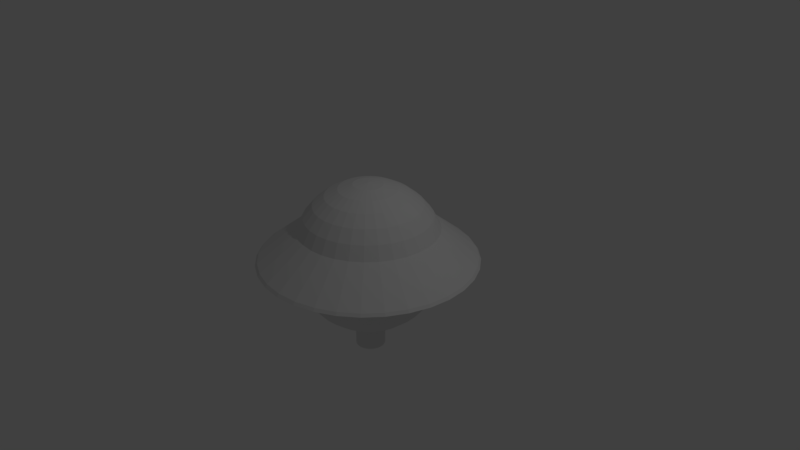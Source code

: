 # Source: facedifaceface.blend  (saved by Blender 2.78.0; exported with 4.5.12 LTS)
import bpy
from mathutils import Matrix  # noqa: F401  (used for matrix-valued properties, if any)

bpy.ops.wm.read_factory_settings(use_empty=True)
scene = bpy.context.scene
scene.name = 'Scene'

# ---- collections
col_collection_1 = bpy.data.collections.new('Collection 1'); scene.collection.children.link(col_collection_1)

# ---- world
world_world = bpy.data.worlds.new('World'); scene.world = world_world
world_world.color = (0.05088, 0.05088, 0.05088)
world_world.use_sun_shadow = False
world_world.sun_shadow_jitter_overblur = 0.0
world_world.cycles.sampling_method = 'MANUAL'

# ---- cameras
cam_camera = bpy.data.cameras.new('Camera')
cam_camera.clip_end = 100.0
cam_camera.lens = 35.0
cam_camera.sensor_width = 32.0
cam_camera.sensor_height = 18.0
cam_camera.ortho_scale = 7.314
cam_camera.dof.focus_distance = 0.0
cam_camera.dof.aperture_fstop = 128.0

# ---- lights
light_lamp = bpy.data.lights.new('Lamp', 'POINT')
light_lamp.transmission_factor = 0.0
light_lamp.cutoff_distance = 30.0
light_lamp.energy = 100.0
light_lamp.shadow_buffer_clip_start = 1.001
light_lamp.shadow_soft_size = 0.1
light_lamp.shadow_maximum_resolution = 0.006
light_lamp.use_absolute_resolution = True

# ---- meshes
me_sphere = bpy.data.meshes.new('Sphere')
me_sphere.from_pydata([(0.03806, 0.1913, 0.9808), (0.07466, 0.3753, 0.9239), (0.1084, 0.5449, 0.8315), (0.1379, 0.6935, 0.7071), (0.1622, 0.8155, 0.5556), (0.1802, 0.9061, 0.3827), (0.2755, 1.379, -0.006171), (0.281, 1.406, -0.04359), (0.1908, 0.9538, -0.07126), (0.1802, 0.9061, -0.3827), (0.1622, 0.8155, -0.5556), (0.1379, 0.6935, -0.7071), (0.1084, 0.5449, -0.8315), (0.03934, 0.2006, -0.9239), (0.03806, 0.1913, -1.336), (0.07466, 0.1802, 0.9808), (0.1464, 0.3536, 0.9239), (0.2126, 0.5133, 0.8315), (0.2706, 0.6533, 0.7071), (0.3182, 0.7682, 0.5556), (0.3536, 0.8536, 0.3827), (0.5418, 1.298, -0.006171), (0.5524, 1.323, -0.04359), (0.3748, 0.898, -0.07126), (0.3536, 0.8536, -0.3827), (0.3182, 0.7682, -0.5556), (0.2706, 0.6533, -0.7071), (0.2126, 0.5133, -0.8315), (0.07665, 0.1893, -0.9239), (0.07466, 0.1802, -1.336), (0.1084, 0.1622, 0.9808), (0.2126, 0.3182, 0.9239), (0.3087, 0.4619, 0.8315), (0.3928, 0.5879, 0.7071), (0.4619, 0.6913, 0.5556), (0.5133, 0.7682, 0.3827), (0.7871, 1.167, -0.006171), (0.8025, 1.19, -0.04359), (0.5443, 0.8074, -0.07126), (0.571, 0.8704, -0.4116), (0.5196, 0.7935, -0.5844), (0.3928, 0.5879, -0.7071), (0.3087, 0.4619, -0.8315), (0.111, 0.1709, -0.9239), (0.1084, 0.1622, -1.336), (0.1379, 0.1379, 0.9808), (0.2706, 0.2706, 0.9239), (0.3928, 0.3928, 0.8315), (0.5, 0.5, 0.7071), (0.5879, 0.5879, 0.5556), (0.6533, 0.6533, 0.3827), (1.002, 0.9902, -0.006171), (1.022, 1.01, -0.04359), (0.6929, 0.6854, -0.07126), (0.6533, 0.6533, -0.3827), (0.5879, 0.5879, -0.5556), (0.5, 0.5, -0.7071), (0.3928, 0.3928, -0.8315), (0.1412, 0.1462, -0.9239), (0.1379, 0.1379, -1.336), (0.1622, 0.1084, 0.9808), (0.3182, 0.2126, 0.9239), (0.4619, 0.3087, 0.8315), (0.5879, 0.3928, 0.7071), (0.6913, 0.4619, 0.5556), (0.7682, 0.5133, 0.3827), (1.179, 0.7751, -0.006171), (1.202, 0.7906, -0.04359), (0.8149, 0.5368, -0.07126), (0.7682, 0.5133, -0.3827), (0.6913, 0.4619, -0.5556), (0.5879, 0.3928, -0.7071), (0.4619, 0.3087, -0.8315), (0.1659, 0.116, -0.9239), (0.1622, 0.1084, -1.336), (0.0, -3.258e-07, -1.0), (0.1802, 0.07466, 0.9808), (0.3536, 0.1464, 0.9239), (0.5133, 0.2126, 0.8315), (0.6533, 0.2706, 0.7071), (0.7682, 0.3182, 0.5556), (0.8536, 0.3536, 0.3827), (1.31, 0.5298, -0.006171), (1.335, 0.5404, -0.04359), (0.9056, 0.3672, -0.07126), (0.8536, 0.3536, -0.3827), (0.7682, 0.3182, -0.5556), (0.6533, 0.2706, -0.7071), (0.5133, 0.2126, -0.8315), (0.1843, 0.08163, -0.9239), (0.1802, 0.07466, -1.336), (0.1913, 0.03806, 0.9808), (0.3753, 0.07466, 0.9239), (0.5449, 0.1084, 0.8315), (0.6935, 0.1379, 0.7071), (0.8155, 0.1622, 0.5556), (0.9061, 0.1802, 0.3827), (1.391, 0.2636, -0.006171), (1.418, 0.269, -0.04359), (0.9614, 0.1832, -0.07126), (0.9061, 0.1802, -0.3827), (0.8155, 0.1622, -0.5556), (0.6935, 0.1379, -0.7071), (0.5449, 0.1084, -0.8315), (0.1956, 0.04432, -0.9239), (0.1913, 0.03806, -1.336), (0.1951, -3.266e-07, 0.9808), (0.3827, -3.192e-07, 0.9239), (0.5556, -3.117e-07, 0.8315), (0.7071, -3.192e-07, 0.7071), (0.8315, -3.341e-07, 0.5556), (0.9239, -2.745e-07, 0.3827), (1.418, -0.01328, -0.006171), (1.446, -0.01328, -0.04359), (0.9802, -0.008125, -0.07126), (0.9239, -2.298e-07, -0.3827), (0.8315, -3.341e-07, -0.5556), (0.7071, -3.192e-07, -0.7071), (0.5556, -3.415e-07, -0.8315), (0.1994, 0.005516, -0.9239), (0.1951, -3.08e-07, -1.336), (0.1913, -0.03806, 0.9808), (0.3753, -0.07466, 0.9239), (0.5449, -0.1084, 0.8315), (0.6935, -0.138, 0.7071), (0.8155, -0.1622, 0.5556), (0.9061, -0.1802, 0.3827), (1.391, -0.2901, -0.006171), (1.418, -0.2956, -0.04359), (0.9614, -0.1995, -0.07126), (0.9061, -0.1802, -0.3827), (0.8155, -0.1622, -0.5556), (0.6935, -0.138, -0.7071), (0.5449, -0.1084, -0.8315), (0.1956, -0.03329, -0.9239), (0.1913, -0.03806, -1.336), (0.1802, -0.07466, 0.9808), (0.3536, -0.1464, 0.9239), (0.5133, -0.2126, 0.8315), (0.6533, -0.2706, 0.7071), (0.7682, -0.3182, 0.5556), (0.8536, -0.3536, 0.3827), (1.31, -0.5563, -0.006171), (1.335, -0.567, -0.04359), (0.9056, -0.3835, -0.07126), (0.8536, -0.3536, -0.3827), (0.7682, -0.3182, -0.5556), (0.6533, -0.2706, -0.7071), (0.5133, -0.2126, -0.8315), (0.1843, -0.0706, -0.9239), (0.1802, -0.07466, -1.336), (0.1622, -0.1084, 0.9808), (0.3182, -0.2126, 0.9239), (0.4619, -0.3087, 0.8315), (0.5879, -0.3928, 0.7071), (0.6913, -0.4619, 0.5556), (0.7682, -0.5133, 0.3827), (1.179, -0.8017, -0.006171), (1.202, -0.8171, -0.04359), (0.8149, -0.553, -0.07126), (0.7682, -0.5133, -0.3827), (0.6913, -0.4619, -0.5556), (0.5879, -0.3928, -0.7071), (0.4619, -0.3087, -0.8315), (0.1659, -0.105, -0.9239), (0.1622, -0.1084, -1.336), (0.1379, -0.138, 0.9808), (0.2706, -0.2706, 0.9239), (0.3928, -0.3928, 0.8315), (0.5, -0.5, 0.7071), (0.5879, -0.5879, 0.5556), (0.6533, -0.6533, 0.3827), (1.002, -1.017, -0.006171), (1.022, -1.036, -0.04359), (0.6929, -0.7016, -0.07126), (0.6533, -0.6533, -0.3827), (0.5879, -0.5879, -0.5556), (0.5, -0.5, -0.7071), (0.3928, -0.3928, -0.8315), (0.1412, -0.1351, -0.9239), (0.1379, -0.138, -1.336), (0.1084, -0.1622, 0.9808), (0.2126, -0.3182, 0.9239), (0.3087, -0.4619, 0.8315), (0.3928, -0.5879, 0.7071), (0.4619, -0.6913, 0.5556), (0.5133, -0.7682, 0.3827), (0.7871, -1.193, -0.006171), (0.8025, -1.216, -0.04359), (0.5443, -0.8236, -0.07126), (0.5133, -0.7682, -0.3827), (0.4619, -0.6913, -0.5556), (0.3928, -0.5879, -0.7071), (0.3087, -0.4619, -0.8315), (0.111, -0.1599, -0.9239), (0.1084, -0.1622, -1.336), (0.07466, -0.1802, 0.9808), (0.1464, -0.3536, 0.9239), (0.2126, -0.5133, 0.8315), (0.2706, -0.6533, 0.7071), (0.3182, -0.7682, 0.5556), (0.3536, -0.8536, 0.3827), (0.5418, -1.324, -0.006171), (0.5524, -1.35, -0.04359), (0.3748, -0.9143, -0.07126), (0.3536, -0.8536, -0.3827), (0.3182, -0.7682, -0.5556), (0.2706, -0.6533, -0.7071), (0.2126, -0.5133, -0.8315), (0.07665, -0.1782, -0.9239), (0.07466, -0.1802, -1.336), (0.03806, -0.1913, 0.9808), (0.07466, -0.3753, 0.9239), (0.1084, -0.5449, 0.8315), (0.1379, -0.6935, 0.7071), (0.1622, -0.8155, 0.5556), (0.1802, -0.9061, 0.3827), (0.2755, -1.405, -0.006171), (0.281, -1.432, -0.04359), (0.1908, -0.9701, -0.07126), (0.1802, -0.9061, -0.3827), (0.1622, -0.8155, -0.5556), (0.1379, -0.6935, -0.7071), (0.1084, -0.5449, -0.8315), (0.03934, -0.1896, -0.9239), (0.03806, -0.1913, -1.336), (-7.212e-09, -0.1951, 0.9808), (4.122e-08, -0.3827, 0.9239), (2.632e-08, -0.5556, 0.8315), (-2.584e-08, -0.7071, 0.7071), (-8.544e-08, -0.8315, 0.5556), (6.357e-08, -0.9239, 0.3827), (-0.001308, -1.432, -0.006171), (-0.001308, -1.46, -0.04359), (-0.0005771, -0.9889, -0.07126), (6.357e-08, -0.9239, -0.3827), (-8.544e-08, -0.8315, -0.5556), (-2.584e-08, -0.7071, -0.7071), (-1.094e-08, -0.5556, -0.8315), (0.0005433, -0.1934, -0.9239), (3.964e-09, -0.1951, -1.336), (-0.03806, -0.1913, 0.9808), (-0.07466, -0.3753, 0.9239), (-0.1084, -0.5449, 0.8315), (-0.1379, -0.6935, 0.7071), (-0.1622, -0.8155, 0.5556), (-0.1802, -0.9061, 0.3827), (-0.2782, -1.405, -0.006171), (-0.2836, -1.432, -0.04359), (-0.1919, -0.9701, -0.07126), (-0.1802, -0.9061, -0.3827), (-0.1622, -0.8155, -0.5556), (-0.1379, -0.6935, -0.7071), (-0.1084, -0.5449, -0.8315), (-0.03826, -0.1896, -0.9239), (-0.03806, -0.1913, -1.336), (-0.07466, -0.1802, 0.9808), (-0.1464, -0.3536, 0.9239), (-0.2126, -0.5133, 0.8315), (-0.2706, -0.6533, 0.7071), (-0.3182, -0.7682, 0.5556), (-0.3536, -0.8536, 0.3827), (-0.5444, -1.324, -0.006171), (-0.555, -1.35, -0.04359), (-0.3759, -0.9143, -0.07126), (-0.3536, -0.8536, -0.3827), (-0.3182, -0.7682, -0.5556), (-0.2706, -0.6533, -0.7071), (-0.2126, -0.5133, -0.8315), (-0.07557, -0.1782, -0.9239), (-0.07466, -0.1802, -1.336), (-1.81e-07, -5.968e-07, 1.0), (-0.1084, -0.1622, 0.9808), (-0.2126, -0.3182, 0.9239), (-0.3087, -0.4619, 0.8315), (-0.3928, -0.5879, 0.7071), (-0.4619, -0.6913, 0.5556), (-0.5133, -0.7682, 0.3827), (-0.7897, -1.193, -0.006171), (-0.8052, -1.216, -0.04359), (-0.5455, -0.8236, -0.07126), (-0.5133, -0.7682, -0.3827), (-0.4619, -0.6913, -0.5556), (-0.3928, -0.5879, -0.7071), (-0.3087, -0.4619, -0.8315), (-0.11, -0.1599, -0.9239), (-0.1084, -0.1622, -1.336), (-0.1379, -0.138, 0.9808), (-0.2706, -0.2706, 0.9239), (-0.3928, -0.3928, 0.8315), (-0.5, -0.5, 0.7071), (-0.5879, -0.5879, 0.5556), (-0.6533, -0.6533, 0.3827), (-1.005, -1.017, -0.006171), (-1.024, -1.036, -0.04359), (-0.6941, -0.7016, -0.07126), (-0.6533, -0.6533, -0.3827), (-0.5879, -0.5879, -0.5556), (-0.5, -0.5, -0.7071), (-0.3928, -0.3928, -0.8315), (-0.1401, -0.1351, -0.9239), (-0.1379, -0.1379, -1.336), (-0.1622, -0.1084, 0.9808), (-0.3182, -0.2126, 0.9239), (-0.4619, -0.3087, 0.8315), (-0.5879, -0.3928, 0.7071), (-0.6913, -0.4619, 0.5556), (-0.7682, -0.5133, 0.3827), (-1.181, -0.8017, -0.006171), (-1.204, -0.8171, -0.04359), (-0.8161, -0.553, -0.07126), (-0.7682, -0.5133, -0.3827), (-0.6913, -0.4619, -0.5556), (-0.5879, -0.3928, -0.7071), (-0.4619, -0.3087, -0.8315), (-0.1648, -0.105, -0.9239), (-0.1622, -0.1084, -1.336), (-0.1802, -0.07466, 0.9808), (-0.3536, -0.1464, 0.9239), (-0.5133, -0.2126, 0.8315), (-0.6533, -0.2706, 0.7071), (-0.7682, -0.3182, 0.5556), (-0.8536, -0.3536, 0.3827), (-1.312, -0.5563, -0.006171), (-1.338, -0.567, -0.04359), (-0.9067, -0.3835, -0.07126), (-0.8536, -0.3536, -0.3827), (-0.7682, -0.3182, -0.5556), (-0.6533, -0.2706, -0.7071), (-0.5133, -0.2126, -0.8315), (-0.1832, -0.0706, -0.9239), (-0.1802, -0.07466, -1.336), (-0.1913, -0.03806, 0.9808), (-0.3753, -0.07466, 0.9239), (-0.5449, -0.1084, 0.8315), (-0.6935, -0.1379, 0.7071), (-0.8155, -0.1622, 0.5556), (-0.9061, -0.1802, 0.3827), (-1.393, -0.2901, -0.006171), (-1.42, -0.2956, -0.04359), (-0.9625, -0.1995, -0.07126), (-0.9061, -0.1802, -0.3827), (-0.8155, -0.1622, -0.5556), (-0.6935, -0.1379, -0.7071), (-0.5449, -0.1084, -0.8315), (-0.1945, -0.03329, -0.9239), (-0.1913, -0.03806, -1.336), (-0.1951, -3.117e-07, 0.9808), (-0.3827, -2.819e-07, 0.9239), (-0.5556, -2.819e-07, 0.8315), (-0.7071, -1.851e-07, 0.7071), (-0.8315, -1.404e-07, 0.5556), (-0.9239, -3.192e-07, 0.3827), (-1.42, -0.01328, -0.006171), (-1.448, -0.01328, -0.04359), (-0.9814, -0.008125, -0.07126), (-0.9239, -3.192e-07, -0.3827), (-0.8315, -1.404e-07, -0.5556), (-0.7071, -1.851e-07, -0.7071), (-0.5556, -2.596e-07, -0.8315), (-0.1983, 0.005516, -0.9239), (-0.1951, -3.155e-07, -1.336), (-0.1913, 0.03806, 0.9808), (-0.3753, 0.07466, 0.9239), (-0.5449, 0.1084, 0.8315), (-0.6935, 0.1379, 0.7071), (-0.8155, 0.1622, 0.5556), (-0.9061, 0.1802, 0.3827), (-1.393, 0.2636, -0.006171), (-1.42, 0.269, -0.04359), (-0.9625, 0.1832, -0.07126), (-0.9061, 0.1802, -0.3827), (-0.8155, 0.1622, -0.5556), (-0.6935, 0.1379, -0.7071), (-0.5449, 0.1084, -0.8315), (-0.1945, 0.04432, -0.9239), (-0.1913, 0.03806, -1.336), (-0.1802, 0.07466, 0.9808), (-0.3536, 0.1464, 0.9239), (-0.5133, 0.2126, 0.8315), (-0.6533, 0.2706, 0.7071), (-0.7682, 0.3182, 0.5556), (-0.8536, 0.3536, 0.3827), (-1.312, 0.5298, -0.006171), (-1.338, 0.5404, -0.04359), (-0.9067, 0.3672, -0.07126), (-0.8536, 0.3536, -0.3827), (-0.7682, 0.3182, -0.5556), (-0.6533, 0.2706, -0.7071), (-0.5133, 0.2126, -0.8315), (-0.1832, 0.08163, -0.9239), (-0.1802, 0.07466, -1.336), (-0.1622, 0.1084, 0.9808), (-0.3182, 0.2126, 0.9239), (-0.4619, 0.3087, 0.8315), (-0.5879, 0.3928, 0.7071), (-0.6913, 0.4619, 0.5556), (-0.7682, 0.5133, 0.3827), (-1.181, 0.7751, -0.006171), (-1.204, 0.7906, -0.04359), (-0.8161, 0.5368, -0.07126), (-0.7682, 0.5133, -0.3827), (-0.6913, 0.4619, -0.5556), (-0.5879, 0.3928, -0.7071), (-0.4619, 0.3087, -0.8315), (-0.1648, 0.116, -0.9239), (-0.1622, 0.1084, -1.336), (-0.1379, 0.1379, 0.9808), (-0.2706, 0.2706, 0.9239), (-0.3928, 0.3928, 0.8315), (-0.5, 0.5, 0.7071), (-0.5879, 0.5879, 0.5556), (-0.6533, 0.6533, 0.3827), (-1.005, 0.9902, -0.006171), (-1.024, 1.01, -0.04359), (-0.6941, 0.6854, -0.07126), (-0.6533, 0.6533, -0.3827), (-0.5879, 0.5879, -0.5556), (-0.5, 0.5, -0.7071), (-0.3928, 0.3928, -0.8315), (-0.1401, 0.1462, -0.9239), (-0.1379, 0.1379, -1.336), (-0.1084, 0.1622, 0.9808), (-0.2126, 0.3182, 0.9239), (-0.3087, 0.4619, 0.8315), (-0.3928, 0.5879, 0.7071), (-0.4619, 0.6913, 0.5556), (-0.5133, 0.7682, 0.3827), (-0.7897, 1.167, -0.006171), (-0.8052, 1.19, -0.04359), (-0.5455, 0.8074, -0.07126), (-0.5133, 0.7682, -0.3827), (-0.4619, 0.6913, -0.5556), (-0.3928, 0.5879, -0.7071), (-0.3087, 0.4619, -0.8315), (-0.11, 0.1709, -0.9239), (-0.1084, 0.1622, -1.336), (-0.07466, 0.1802, 0.9808), (-0.1464, 0.3536, 0.9239), (-0.2126, 0.5133, 0.8315), (-0.2706, 0.6533, 0.7071), (-0.3182, 0.7682, 0.5556), (-0.3536, 0.8536, 0.3827), (-0.5444, 1.298, -0.006171), (-0.555, 1.323, -0.04359), (-0.3759, 0.898, -0.07126), (-0.3536, 0.8536, -0.3827), (-0.3182, 0.7682, -0.5556), (-0.2706, 0.6533, -0.7071), (-0.2126, 0.5133, -0.8315), (-0.07557, 0.1893, -0.9239), (-0.07466, 0.1802, -1.336), (-0.03806, 0.1913, 0.9808), (-0.07466, 0.3753, 0.9239), (-0.1084, 0.5449, 0.8315), (-0.1379, 0.6935, 0.7071), (-0.1622, 0.8155, 0.5556), (-0.1802, 0.9061, 0.3827), (-0.2782, 1.379, -0.006171), (-0.2836, 1.406, -0.04359), (-0.1919, 0.9538, -0.07126), (-0.1802, 0.9061, -0.3827), (-0.1622, 0.8155, -0.5556), (-0.1379, 0.6935, -0.7071), (-0.1084, 0.5449, -0.8315), (-0.03826, 0.2006, -0.9239), (-0.03806, 0.1913, -1.336), (3.749e-08, 0.1951, 0.9808), (7.847e-08, 0.3827, 0.9239), (1.083e-07, 0.5556, 0.8315), (1.53e-07, 0.7071, 0.7071), (2.722e-07, 0.8315, 0.5556), (6.357e-08, 0.9239, 0.3827), (-0.001308, 1.406, -0.006171), (-0.001308, 1.434, -0.04359), (-0.0005768, 0.9727, -0.07126), (6.357e-08, 0.9239, -0.3827), (2.722e-07, 0.8315, -0.5556), (1.53e-07, 0.7071, -0.7071), (1.232e-07, 0.5556, -0.8315), (0.0005434, 0.2044, -0.9239), (1.514e-08, 0.1951, -1.336), (0.1398, 1.42, -0.04359), (0.1371, 1.392, -0.006171), (0.01994, 0.2025, -0.9239), (0.05419, 0.5502, -0.8315), (0.06897, 0.7003, -0.7071), (0.03733, 0.379, 0.9239), (0.01903, 0.1932, 0.9808), (0.09012, 0.915, 0.3827), (0.08111, 0.8235, -0.5556), (0.08111, 0.8235, 0.5556), (0.06897, 0.7003, 0.7071), (0.09012, 0.915, -0.3827), (0.01903, 0.1932, -1.336), (0.05419, 0.5502, 0.8315), (0.09509, 0.9632, -0.07126), (0.4645, 0.6992, -0.01475)], [], [(482, 483, 6, 7), (484, 485, 12, 13), (485, 486, 11, 12), (487, 488, 0, 1), (467, 271, 0, 488), (483, 489, 5, 6), (486, 490, 10, 11), (489, 491, 4, 5), (491, 492, 3, 4), (490, 493, 9, 10), (75, 481, 494, 14), (492, 495, 2, 3), (493, 496, 8, 9), (496, 482, 7, 8), (494, 484, 13, 14), (495, 487, 1, 2), (14, 13, 28, 29), (2, 1, 16, 17), (7, 6, 21, 22), (13, 12, 27, 28), (12, 11, 26, 27), (1, 0, 15, 16), (0, 271, 15), (6, 5, 20, 21), (11, 10, 25, 26), (5, 4, 19, 20), (4, 3, 18, 19), (10, 9, 24, 25), (75, 14, 29), (3, 2, 17, 18), (9, 8, 23, 24), (8, 7, 22, 23), (19, 18, 33, 34), (18, 17, 32, 33), (24, 23, 38, 39), (29, 28, 43, 44), (17, 16, 31, 32), (23, 22, 37, 38), (22, 21, 36, 37), (28, 27, 42, 43), (16, 15, 30, 31), (21, 20, 35, 36), (27, 26, 41, 42), (26, 25, 40, 41), (15, 271, 30), (20, 19, 34, 35), (25, 24, 39, 40), (75, 29, 44), (40, 39, 54, 55), (34, 33, 48, 49), (39, 38, 53, 54), (75, 44, 59), (44, 43, 58, 59), (33, 32, 47, 48), (32, 31, 46, 47), (38, 37, 52, 53), (43, 42, 57, 58), (31, 30, 45, 46), (37, 36, 51, 52), (36, 35, 50, 51), (42, 41, 56, 57), (30, 271, 45), (35, 34, 49, 50), (41, 40, 55, 56), (45, 271, 60), (51, 50, 65, 66), (50, 49, 64, 65), (56, 55, 70, 71), (49, 48, 63, 64), (55, 54, 69, 70), (54, 53, 68, 69), (75, 59, 74), (48, 47, 62, 63), (53, 52, 67, 68), (59, 58, 73, 74), (58, 57, 72, 73), (47, 46, 61, 62), (46, 45, 60, 61), (52, 51, 66, 67), (57, 56, 71, 72), (67, 66, 82, 83), (73, 72, 88, 89), (72, 71, 87, 88), (61, 60, 76, 77), (60, 271, 76), (66, 65, 81, 82), (71, 70, 86, 87), (65, 64, 80, 81), (64, 63, 79, 80), (70, 69, 85, 86), (75, 74, 90), (63, 62, 78, 79), (69, 68, 84, 85), (68, 67, 83, 84), (74, 73, 89, 90), (62, 61, 77, 78), (78, 77, 92, 93), (84, 83, 98, 99), (83, 82, 97, 98), (89, 88, 103, 104), (77, 76, 91, 92), (82, 81, 96, 97), (88, 87, 102, 103), (87, 86, 101, 102), (76, 271, 91), (81, 80, 95, 96), (86, 85, 100, 101), (75, 90, 105), (80, 79, 94, 95), (79, 78, 93, 94), (85, 84, 99, 100), (90, 89, 104, 105), (100, 99, 114, 115), (75, 105, 120), (105, 104, 119, 120), (94, 93, 108, 109), (93, 92, 107, 108), (99, 98, 113, 114), (104, 103, 118, 119), (92, 91, 106, 107), (98, 97, 112, 113), (97, 96, 111, 112), (103, 102, 117, 118), (91, 271, 106), (96, 95, 110, 111), (102, 101, 116, 117), (101, 100, 115, 116), (95, 94, 109, 110), (110, 109, 124, 125), (116, 115, 130, 131), (115, 114, 129, 130), (75, 120, 135), (109, 108, 123, 124), (114, 113, 128, 129), (120, 119, 134, 135), (119, 118, 133, 134), (108, 107, 122, 123), (107, 106, 121, 122), (113, 112, 127, 128), (118, 117, 132, 133), (106, 271, 121), (112, 111, 126, 127), (111, 110, 125, 126), (117, 116, 131, 132), (121, 271, 136), (127, 126, 141, 142), (132, 131, 146, 147), (126, 125, 140, 141), (125, 124, 139, 140), (131, 130, 145, 146), (75, 135, 150), (124, 123, 138, 139), (130, 129, 144, 145), (129, 128, 143, 144), (135, 134, 149, 150), (123, 122, 137, 138), (128, 127, 142, 143), (134, 133, 148, 149), (133, 132, 147, 148), (122, 121, 136, 137), (149, 148, 163, 164), (137, 136, 151, 152), (142, 141, 156, 157), (148, 147, 162, 163), (147, 146, 161, 162), (136, 271, 151), (141, 140, 155, 156), (146, 145, 160, 161), (75, 150, 165), (140, 139, 154, 155), (139, 138, 153, 154), (145, 144, 159, 160), (150, 149, 164, 165), (138, 137, 152, 153), (144, 143, 158, 159), (143, 142, 157, 158), (154, 153, 168, 169), (153, 152, 167, 168), (159, 158, 173, 174), (164, 163, 178, 179), (152, 151, 166, 167), (158, 157, 172, 173), (157, 156, 171, 172), (163, 162, 177, 178), (151, 271, 166), (156, 155, 170, 171), (162, 161, 176, 177), (161, 160, 175, 176), (155, 154, 169, 170), (160, 159, 174, 175), (75, 165, 180), (165, 164, 179, 180), (175, 174, 189, 190), (75, 180, 195), (169, 168, 183, 184), (174, 173, 188, 189), (180, 179, 194, 195), (179, 178, 193, 194), (168, 167, 182, 183), (167, 166, 181, 182), (173, 172, 187, 188), (178, 177, 192, 193), (166, 271, 181), (172, 171, 186, 187), (171, 170, 185, 186), (177, 176, 191, 192), (170, 169, 184, 185), (176, 175, 190, 191), (186, 185, 200, 201), (185, 184, 199, 200), (191, 190, 205, 206), (75, 195, 210), (184, 183, 198, 199), (190, 189, 204, 205), (189, 188, 203, 204), (195, 194, 209, 210), (183, 182, 197, 198), (188, 187, 202, 203), (194, 193, 208, 209), (193, 192, 207, 208), (182, 181, 196, 197), (181, 271, 196), (187, 186, 201, 202), (192, 191, 206, 207), (202, 201, 216, 217), (208, 207, 222, 223), (207, 206, 221, 222), (196, 271, 211), (201, 200, 215, 216), (206, 205, 220, 221), (75, 210, 225), (200, 199, 214, 215), (199, 198, 213, 214), (205, 204, 219, 220), (210, 209, 224, 225), (198, 197, 212, 213), (204, 203, 218, 219), (203, 202, 217, 218), (209, 208, 223, 224), (197, 196, 211, 212), (212, 211, 226, 227), (218, 217, 232, 233), (217, 216, 231, 232), (223, 222, 237, 238), (211, 271, 226), (216, 215, 230, 231), (222, 221, 236, 237), (221, 220, 235, 236), (215, 214, 229, 230), (220, 219, 234, 235), (75, 225, 240), (225, 224, 239, 240), (214, 213, 228, 229), (213, 212, 227, 228), (219, 218, 233, 234), (224, 223, 238, 239), (234, 233, 248, 249), (240, 239, 254, 255), (239, 238, 253, 254), (228, 227, 242, 243), (227, 226, 241, 242), (233, 232, 247, 248), (238, 237, 252, 253), (226, 271, 241), (232, 231, 246, 247), (231, 230, 245, 246), (237, 236, 251, 252), (230, 229, 244, 245), (236, 235, 250, 251), (235, 234, 249, 250), (75, 240, 255), (229, 228, 243, 244), (75, 255, 270), (244, 243, 258, 259), (250, 249, 264, 265), (249, 248, 263, 264), (255, 254, 269, 270), (243, 242, 257, 258), (248, 247, 262, 263), (254, 253, 268, 269), (253, 252, 267, 268), (242, 241, 256, 257), (241, 271, 256), (247, 246, 261, 262), (252, 251, 266, 267), (246, 245, 260, 261), (245, 244, 259, 260), (251, 250, 265, 266), (261, 260, 276, 277), (266, 265, 281, 282), (75, 270, 286), (260, 259, 275, 276), (259, 258, 274, 275), (265, 264, 280, 281), (270, 269, 285, 286), (258, 257, 273, 274), (264, 263, 279, 280), (263, 262, 278, 279), (269, 268, 284, 285), (257, 256, 272, 273), (262, 261, 277, 278), (268, 267, 283, 284), (267, 266, 282, 283), (256, 271, 272), (284, 283, 298, 299), (272, 271, 287), (277, 276, 291, 292), (283, 282, 297, 298), (282, 281, 296, 297), (276, 275, 290, 291), (281, 280, 295, 296), (75, 286, 301), (286, 285, 300, 301), (275, 274, 289, 290), (274, 273, 288, 289), (280, 279, 294, 295), (285, 284, 299, 300), (273, 272, 287, 288), (279, 278, 293, 294), (278, 277, 292, 293), (289, 288, 303, 304), (288, 287, 302, 303), (294, 293, 308, 309), (299, 298, 313, 314), (287, 271, 302), (293, 292, 307, 308), (292, 291, 306, 307), (298, 297, 312, 313), (291, 290, 305, 306), (297, 296, 311, 312), (296, 295, 310, 311), (75, 301, 316), (290, 289, 304, 305), (295, 294, 309, 310), (301, 300, 315, 316), (300, 299, 314, 315), (310, 309, 324, 325), (316, 315, 330, 331), (304, 303, 318, 319), (309, 308, 323, 324), (315, 314, 329, 330), (314, 313, 328, 329), (303, 302, 317, 318), (302, 271, 317), (308, 307, 322, 323), (313, 312, 327, 328), (307, 306, 321, 322), (306, 305, 320, 321), (312, 311, 326, 327), (75, 316, 331), (305, 304, 319, 320), (311, 310, 325, 326), (75, 331, 346), (321, 320, 335, 336), (320, 319, 334, 335), (326, 325, 340, 341), (331, 330, 345, 346), (319, 318, 333, 334), (325, 324, 339, 340), (324, 323, 338, 339), (330, 329, 344, 345), (318, 317, 332, 333), (323, 322, 337, 338), (329, 328, 343, 344), (328, 327, 342, 343), (317, 271, 332), (322, 321, 336, 337), (327, 326, 341, 342), (337, 336, 351, 352), (343, 342, 357, 358), (342, 341, 356, 357), (336, 335, 350, 351), (341, 340, 355, 356), (75, 346, 361), (346, 345, 360, 361), (335, 334, 349, 350), (334, 333, 348, 349), (340, 339, 354, 355), (345, 344, 359, 360), (333, 332, 347, 348), (339, 338, 353, 354), (338, 337, 352, 353), (344, 343, 358, 359), (332, 271, 347), (347, 271, 362), (353, 352, 367, 368), (352, 351, 366, 367), (358, 357, 372, 373), (351, 350, 365, 366), (357, 356, 371, 372), (356, 355, 370, 371), (75, 361, 376), (350, 349, 364, 365), (355, 354, 369, 370), (361, 360, 375, 376), (360, 359, 374, 375), (349, 348, 363, 364), (348, 347, 362, 363), (354, 353, 368, 369), (359, 358, 373, 374), (369, 368, 383, 384), (375, 374, 389, 390), (374, 373, 388, 389), (363, 362, 377, 378), (362, 271, 377), (368, 367, 382, 383), (373, 372, 387, 388), (367, 366, 381, 382), (366, 365, 380, 381), (372, 371, 386, 387), (75, 376, 391), (365, 364, 379, 380), (371, 370, 385, 386), (370, 369, 384, 385), (376, 375, 390, 391), (364, 363, 378, 379), (391, 390, 405, 406), (379, 378, 393, 394), (385, 384, 399, 400), (384, 383, 398, 399), (390, 389, 404, 405), (378, 377, 392, 393), (383, 382, 397, 398), (389, 388, 403, 404), (388, 387, 402, 403), (377, 271, 392), (382, 381, 396, 397), (387, 386, 401, 402), (75, 391, 406), (381, 380, 395, 396), (380, 379, 394, 395), (386, 385, 400, 401), (396, 395, 410, 411), (401, 400, 415, 416), (75, 406, 421), (406, 405, 420, 421), (395, 394, 409, 410), (394, 393, 408, 409), (400, 399, 414, 415), (405, 404, 419, 420), (393, 392, 407, 408), (399, 398, 413, 414), (398, 397, 412, 413), (404, 403, 418, 419), (392, 271, 407), (397, 396, 411, 412), (403, 402, 417, 418), (402, 401, 416, 417), (418, 417, 432, 433), (411, 410, 425, 426), (417, 416, 431, 432), (416, 415, 430, 431), (75, 421, 436), (410, 409, 424, 425), (415, 414, 429, 430), (421, 420, 435, 436), (420, 419, 434, 435), (409, 408, 423, 424), (408, 407, 422, 423), (414, 413, 428, 429), (419, 418, 433, 434), (407, 271, 422), (413, 412, 427, 428), (412, 411, 426, 427), (423, 422, 437, 438), (422, 271, 437), (428, 427, 442, 443), (433, 432, 447, 448), (427, 426, 441, 442), (426, 425, 440, 441), (432, 431, 446, 447), (75, 436, 451), (425, 424, 439, 440), (431, 430, 445, 446), (430, 429, 444, 445), (436, 435, 450, 451), (424, 423, 438, 439), (429, 428, 443, 444), (435, 434, 449, 450), (434, 433, 448, 449), (444, 443, 458, 459), (450, 449, 464, 465), (438, 437, 452, 453), (443, 442, 457, 458), (449, 448, 463, 464), (448, 447, 462, 463), (437, 271, 452), (442, 441, 456, 457), (447, 446, 461, 462), (75, 451, 466), (441, 440, 455, 456), (440, 439, 454, 455), (446, 445, 460, 461), (451, 450, 465, 466), (439, 438, 453, 454), (445, 444, 459, 460), (466, 465, 480, 481), (455, 454, 469, 470), (454, 453, 468, 469), (460, 459, 474, 475), (465, 464, 479, 480), (453, 452, 467, 468), (459, 458, 473, 474), (458, 457, 472, 473), (464, 463, 478, 479), (452, 271, 467), (457, 456, 471, 472), (463, 462, 477, 478), (462, 461, 476, 477), (456, 455, 470, 471), (461, 460, 475, 476), (75, 466, 481), (469, 468, 487, 495), (481, 480, 484, 494), (475, 474, 482, 496), (476, 475, 496, 493), (470, 469, 495, 492), (477, 476, 493, 490), (471, 470, 492, 491), (472, 471, 491, 489), (478, 477, 490, 486), (473, 472, 489, 483), (468, 467, 488, 487), (479, 478, 486, 485), (480, 479, 485, 484), (474, 473, 483, 482)])
me_sphere.use_remesh_preserve_volume = False
me_sphere.use_remesh_preserve_attributes = False
me_sphere.use_mirror_vertex_groups = False
me_sphere.update()

# ---- objects
ob_sphere = bpy.data.objects.new('Sphere', me_sphere)
ob_lamp = bpy.data.objects.new('Lamp', light_lamp)
ob_camera = bpy.data.objects.new('Camera', cam_camera)

# ---- transforms, parenting, visibility, modifiers, constraints
ob_sphere.location = (0.0, 0.0, 0.0)
ob_sphere.lineart.crease_threshold = 0.0
ob_lamp.location = (4.076, 1.005, 5.904)
ob_lamp.rotation_euler = (0.6503, 0.05522, 1.866)
ob_lamp.lock_rotations_4d = False
ob_lamp.empty_display_type = 'ARROWS'
ob_lamp.color = (0.0, 0.0, 0.0, 0.0)
ob_lamp.lineart.crease_threshold = 0.0
ob_camera.location = (7.481, -6.508, 5.344)
ob_camera.rotation_euler = (1.109, 0.0, 0.8149)
ob_camera.lock_rotations_4d = False
ob_camera.empty_display_type = 'ARROWS'
ob_camera.color = (0.0, 0.0, 0.0, 0.0)
ob_camera.display_type = 'WIRE'
ob_camera.lineart.crease_threshold = 0.0

# ---- collection membership
col_collection_1.objects.link(ob_sphere)
col_collection_1.objects.link(ob_lamp)
col_collection_1.objects.link(ob_camera)

# ---- scene / render settings (as saved in the file)
scene.camera = ob_camera
scene.frame_start = 1; scene.frame_end = 250; scene.frame_set(1)
scene.render.engine = 'BLENDER_EEVEE_NEXT'
scene.render.resolution_percentage = 50
scene.render.dither_intensity = 0.0
scene.cycles.use_denoising = False
scene.cycles.samples = 128
scene.cycles.sampling_pattern = 'TABULATED_SOBOL'
scene.cycles.light_sampling_threshold = 0.0
scene.cycles.use_adaptive_sampling = False
scene.cycles.use_light_tree = False
scene.cycles.blur_glossy = 0.0
scene.cycles.sample_clamp_indirect = 0.0
scene.view_settings.view_transform = 'Standard'
bpy.context.view_layer.update()
